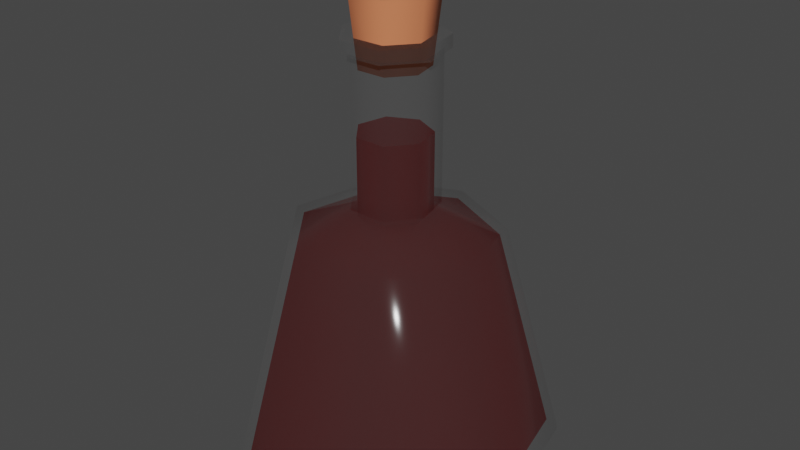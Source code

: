 # Source: testpotion.blend  (saved by Blender 2.92.15; exported with 4.5.12 LTS)
import bpy
from mathutils import Matrix  # noqa: F401  (used for matrix-valued properties, if any)

bpy.ops.wm.read_factory_settings(use_empty=True)
scene = bpy.context.scene
scene.name = 'Scene'

# ---- collections
col_collection = bpy.data.collections.new('Collection'); scene.collection.children.link(col_collection)

# ---- materials (node trees are filled in below, after node groups)
mat_potionred = bpy.data.materials.new('PotionRed')
mat_potionred.alpha_threshold = 0.0
mat_potionred.use_transparent_shadow = False
mat_potionred.line_color = (0.0, 0.0, 0.0, 1.0)
mat_potionglass = bpy.data.materials.new('PotionGlass')
mat_potionglass.surface_render_method = 'BLENDED'
mat_potionglass.blend_method = 'BLEND'
mat_potionglass.use_transparent_shadow = False
mat_positoncork = bpy.data.materials.new('PositonCork')
mat_positoncork.use_transparent_shadow = False

# ---- material node trees
mat_potionred.use_nodes = True; mat_potionred.node_tree.nodes.clear()
_N = mat_potionred.node_tree.nodes; _L = mat_potionred.node_tree.links
n0 = _N.new('ShaderNodeOutputMaterial'); n0.name = 'Material Output'; n0.location = (300, 300)
n1 = _N.new('ShaderNodeBsdfPrincipled'); n1.name = 'Principled BSDF'; n1.location = (10, 300)
n1.distribution = 'GGX'
n1.subsurface_method = 'BURLEY'
n1.inputs[0].default_value = (0.8, 0.0003059, 0.0, 1.0)
n1.inputs[2].default_value = 0.2591
n1.inputs[3].default_value = 1.45
n1.inputs[27].default_value = (0.0, 0.0, 0.0, 1.0)
n1.inputs[28].default_value = 1.0
_L.new(n1.outputs[0], n0.inputs[0])
n0.is_active_output = True
mat_potionglass.use_nodes = True; mat_potionglass.node_tree.nodes.clear()
_N = mat_potionglass.node_tree.nodes; _L = mat_potionglass.node_tree.links
n0 = _N.new('ShaderNodeOutputMaterial'); n0.name = 'Material Output'; n0.location = (300, 300)
n1 = _N.new('ShaderNodeBsdfPrincipled'); n1.name = 'Principled BSDF'; n1.location = (-43, 381)
n1.distribution = 'GGX'
n1.subsurface_method = 'BURLEY'
n1.inputs[0].default_value = (0.2035, 0.2035, 0.2035, 1.0)
n1.inputs[2].default_value = 0.1091
n1.inputs[3].default_value = 1.45
n1.inputs[4].default_value = 0.09091
n1.inputs[27].default_value = (0.0, 0.0, 0.0, 1.0)
n1.inputs[28].default_value = 1.0
_L.new(n1.outputs[0], n0.inputs[0])
n0.is_active_output = True
mat_positoncork.use_nodes = True; mat_positoncork.node_tree.nodes.clear()
_N = mat_positoncork.node_tree.nodes; _L = mat_positoncork.node_tree.links
n0 = _N.new('ShaderNodeBsdfPrincipled'); n0.name = 'Principled BSDF'; n0.location = (10, 300)
n0.distribution = 'GGX'
n0.subsurface_method = 'BURLEY'
n0.inputs[0].default_value = (0.8, 0.237, 0.1064, 1.0)
n0.inputs[3].default_value = 1.45
n0.inputs[27].default_value = (0.0, 0.0, 0.0, 1.0)
n0.inputs[28].default_value = 1.0
n1 = _N.new('ShaderNodeOutputMaterial'); n1.name = 'Material Output'; n1.location = (300, 300)
_L.new(n0.outputs[0], n1.inputs[0])
n1.is_active_output = True

# ---- world
world_world = bpy.data.worlds.new('World'); scene.world = world_world
world_world.use_nodes = True; world_world.node_tree.nodes.clear()
_N = world_world.node_tree.nodes; _L = world_world.node_tree.links
n0 = _N.new('ShaderNodeOutputWorld'); n0.name = 'World Output'; n0.location = (300, 300)
n1 = _N.new('ShaderNodeBackground'); n1.name = 'Background'; n1.location = (10, 300)
n1.inputs[0].default_value = (0.05088, 0.05088, 0.05088, 1.0)
_L.new(n1.outputs[0], n0.inputs[0])
n0.is_active_output = True
world_world.color = (0.05088, 0.05088, 0.05088)
world_world.use_sun_shadow = False
world_world.sun_shadow_jitter_overblur = 0.0

# ---- meshes
me_cone = bpy.data.meshes.new('Cone')
me_cone.from_pydata([(-6.426e-09, -0.9934, -0.7844), (0.6133, -0.9934, -0.4891), (0.7647, -0.9934, 0.1745), (0.3403, -0.9934, 0.7067), (-0.3403, -0.9934, 0.7067), (-0.7647, -0.9934, 0.1745), (-0.6133, -0.9934, -0.4891), (-0.4875, 0.07899, 0.1113), (0.2169, 0.07899, 0.4505), (0.3909, 0.07899, -0.3117), (-0.3909, 0.07899, -0.3117), (-0.2169, 0.07899, 0.4505), (0.0, 0.07899, -0.5), (0.4875, 0.07899, 0.1113), (0.2008, 0.2118, 0.04583), (0.08937, 0.2118, 0.1856), (-0.161, 0.2118, -0.1284), (-0.2008, 0.2118, 0.04583), (-0.08937, 0.2118, 0.1856), (0.161, 0.2118, -0.1284), (-6.572e-09, 0.2118, -0.206), (0.2008, 0.9682, 0.04583), (0.08937, 0.9682, 0.1856), (-0.161, 0.9682, -0.1284), (-0.2008, 0.9682, 0.04583), (-0.08937, 0.9682, 0.1856), (0.161, 0.9682, -0.1284), (-6.572e-09, 0.9682, -0.206), (-7.751e-09, -0.9454, -0.7298), (0.5706, -0.9454, -0.455), (0.7115, -0.9454, 0.1624), (0.3166, -0.9454, 0.6575), (-0.3166, -0.9454, 0.6575), (-0.7115, -0.9454, 0.1624), (-0.5706, -0.9454, -0.455), (-0.4535, 0.05304, 0.1035), (0.2018, 0.05304, 0.4191), (0.3637, 0.05304, -0.29), (-0.3637, 0.05304, -0.29), (-0.2018, 0.05304, 0.4191), (-1.69e-09, 0.05304, -0.4652), (0.4535, 0.05304, 0.1035), (0.1681, 0.1766, 0.03837), (0.07482, 0.1766, 0.1554), (-0.1348, 0.1766, -0.1075), (-0.1681, 0.1766, 0.03837), (-0.07482, 0.1766, 0.1554), (0.1348, 0.1766, -0.1075), (-3.923e-09, 0.1766, -0.1724), (0.1681, 0.5391, 0.03837), (0.07482, 0.5391, 0.1554), (-0.1348, 0.5391, -0.1075), (-0.1681, 0.5391, 0.03837), (-0.07482, 0.5391, 0.1554), (0.1348, 0.5391, -0.1075), (8.489e-08, 0.5391, -0.1724), (-3.605e-08, 0.8317, -0.1609), (-3.305e-08, 1.153, -0.1982), (0.1258, 0.8317, -0.1003), (0.155, 1.153, -0.1236), (0.1568, 0.8317, 0.03579), (0.1932, 1.153, 0.0441), (0.06979, 0.8317, 0.1449), (0.086, 1.153, 0.1786), (-0.06979, 0.8317, 0.1449), (-0.086, 1.153, 0.1786), (-0.1568, 0.8317, 0.03579), (-0.1932, 1.153, 0.0441), (-0.1258, 0.8317, -0.1003), (-0.155, 1.153, -0.1236), (0.161, 0.9067, -0.1284), (0.2008, 0.9067, 0.04583), (-0.161, 0.9067, -0.1284), (-6.572e-09, 0.9067, -0.206), (0.08937, 0.9067, 0.1856), (-0.08937, 0.9067, 0.1856), (-0.2008, 0.9067, 0.04583), (0.2339, 0.9682, 0.05339), (0.1041, 0.9682, 0.2162), (-0.1876, 0.9682, -0.1496), (-0.2339, 0.9682, 0.05339), (-0.1041, 0.9682, 0.2162), (0.1876, 0.9682, -0.1496), (-7.287e-09, 0.9682, -0.24), (0.1876, 0.9067, -0.1496), (-0.1876, 0.9067, -0.1496), (0.1041, 0.9067, 0.2162), (0.2339, 0.9067, 0.05339), (-7.287e-09, 0.9067, -0.24), (-0.1041, 0.9067, 0.2162), (-0.2339, 0.9067, 0.05339)], [], [(0, 12, 9, 1), (1, 9, 13, 2), (2, 13, 8, 3), (3, 8, 11, 4), (4, 11, 7, 5), (0, 1, 2, 3, 4, 5, 6), (5, 7, 10, 6), (6, 10, 12, 0), (11, 8, 15, 18), (25, 24, 80, 81), (8, 13, 14, 15), (7, 11, 18, 17), (9, 12, 20, 19), (10, 7, 17, 16), (13, 9, 19, 14), (12, 10, 16, 20), (22, 21, 26, 27, 23, 24, 25), (76, 75, 89, 90), (23, 27, 83, 79), (70, 73, 88, 84), (27, 26, 82, 83), (72, 76, 90, 85), (22, 25, 81, 78), (28, 40, 37, 29), (29, 37, 41, 30), (30, 41, 36, 31), (31, 36, 39, 32), (32, 39, 35, 33), (33, 35, 38, 34), (34, 38, 40, 28), (39, 36, 43, 46), (36, 41, 42, 43), (35, 39, 46, 45), (37, 40, 48, 47), (38, 35, 45, 44), (41, 37, 47, 42), (40, 38, 44, 48), (44, 45, 52, 51), (50, 49, 54, 55, 51, 52, 53), (42, 47, 54, 49), (48, 44, 51, 55), (46, 43, 50, 53), (43, 42, 49, 50), (45, 46, 53, 52), (47, 48, 55, 54), (56, 57, 59, 58), (58, 59, 61, 60), (60, 61, 63, 62), (62, 63, 65, 64), (64, 65, 67, 66), (59, 57, 69, 67, 65, 63, 61), (66, 67, 69, 68), (68, 69, 57, 56), (56, 58, 60, 62, 64, 66, 68), (16, 17, 76, 72), (19, 20, 73, 70), (17, 18, 75, 76), (15, 14, 71, 74), (18, 15, 74, 75), (20, 16, 72, 73), (14, 19, 70, 71), (87, 84, 82, 77), (88, 85, 79, 83), (89, 86, 78, 81), (86, 87, 77, 78), (90, 89, 81, 80), (84, 88, 83, 82), (85, 90, 80, 79), (74, 71, 87, 86), (26, 21, 77, 82), (75, 74, 86, 89), (73, 72, 85, 88), (21, 22, 78, 77), (71, 70, 84, 87), (24, 23, 79, 80)])
me_cone.polygons.foreach_set('use_smooth', [1, 1, 1, 1, 1, 1, 1, 1, 1, 1, 1, 1, 1, 1, 1, 1, 1, 1, 1, 1, 1, 1, 1, 1, 1, 1, 1, 1, 1, 1, 1, 1, 1, 1, 1, 1, 1, 1, 1, 1, 1, 1, 1, 1, 1, 1, 1, 1, 1, 1, 0, 1, 1, 0, 1, 1, 1, 1, 1, 1, 1, 1, 1, 1, 1, 1, 1, 1, 1, 1, 1, 1, 1, 1, 1])
me_cone.polygons.foreach_set('material_index', [1, 1, 1, 1, 1, 1, 1, 1, 1, 1, 1, 1, 1, 1, 1, 1, 1, 1, 1, 1, 1, 1, 1, 0, 0, 0, 0, 0, 0, 0, 0, 0, 0, 0, 0, 0, 0, 0, 0, 0, 0, 0, 0, 0, 0, 2, 2, 2, 2, 2, 2, 2, 2, 2, 1, 1, 1, 1, 1, 1, 1, 1, 1, 1, 1, 1, 1, 1, 1, 1, 1, 1, 1, 1, 1])
_k = set([(0, 1), (0, 6), (1, 2), (2, 3), (3, 4), (4, 5), (5, 6), (14, 15), (14, 19), (15, 18), (16, 17), (16, 20), (17, 18), (19, 20), (28, 29), (28, 34), (29, 30), (30, 31), (31, 32), (32, 33), (33, 34), (42, 43), (42, 47), (43, 46), (44, 45), (44, 48), (45, 46), (47, 48), (49, 50), (49, 54), (50, 53), (51, 52), (51, 55), (52, 53), (54, 55), (56, 58), (56, 68), (57, 59), (57, 69), (58, 60), (59, 61), (60, 62), (61, 63), (62, 64), (63, 65), (64, 66), (65, 67), (66, 68), (67, 69), (70, 71), (70, 73), (71, 74), (72, 73), (72, 76), (74, 75), (75, 76), (77, 78), (77, 82), (78, 81), (79, 80), (79, 83), (80, 81), (82, 83), (84, 87), (84, 88), (85, 88), (85, 90), (86, 87), (86, 89), (89, 90)])
me_cone.attributes.new('sharp_edge', 'BOOLEAN', 'EDGE').data.foreach_set('value', [ (min(e.vertices), max(e.vertices)) in _k for e in me_cone.edges])
_uv = me_cone.uv_layers.new(name='UVMap')
_uv.uv.foreach_set('vector', [0.25, 0.49, 0.25, 0.37, 0.3438, 0.3248, 0.4376, 0.3996, 0.4376, 0.3996, 0.3438, 0.3248, 0.367, 0.2233, 0.484, 0.1966, 0.484, 0.1966, 0.367, 0.2233, 0.3021, 0.1419, 0.3541, 0.03377, 0.3541, 0.03377, 0.3021, 0.1419, 0.1979, 0.1419, 0.1459, 0.03377, 0.1459, 0.03377, 0.1979, 0.1419, 0.133, 0.2233, 0.01602, 0.1966, 0.75, 0.49, 0.9376, 0.3996, 0.984, 0.1966, 0.8541, 0.03377, 0.6459, 0.03377, 0.516, 0.1966, 0.5624, 0.3996, 0.01602, 0.1966, 0.133, 0.2233, 0.1562, 0.3248, 0.06236, 0.3996, 0.06236, 0.3996, 0.1562, 0.3248, 0.25, 0.37, 0.25, 0.49, 0.1979, 0.1419, 0.3021, 0.1419, 0.3021, 0.1419, 0.1979, 0.1419, 0.1979, 0.1419, 0.133, 0.2233, 0.133, 0.2233, 0.1979, 0.1419, 0.3021, 0.1419, 0.367, 0.2233, 0.367, 0.2233, 0.3021, 0.1419, 0.133, 0.2233, 0.1979, 0.1419, 0.1979, 0.1419, 0.133, 0.2233, 0.3438, 0.3248, 0.25, 0.37, 0.25, 0.37, 0.3438, 0.3248, 0.1562, 0.3248, 0.133, 0.2233, 0.133, 0.2233, 0.1562, 0.3248, 0.367, 0.2233, 0.3438, 0.3248, 0.3438, 0.3248, 0.367, 0.2233, 0.25, 0.37, 0.1562, 0.3248, 0.1562, 0.3248, 0.25, 0.37, 0.3021, 0.1419, 0.367, 0.2233, 0.3438, 0.3248, 0.25, 0.37, 0.1562, 0.3248, 0.133, 0.2233, 0.1979, 0.1419, 0.133, 0.2233, 0.1979, 0.1419, 0.1979, 0.1419, 0.133, 0.2233, 0.1562, 0.3248, 0.25, 0.37, 0.25, 0.37, 0.1562, 0.3248, 0.3438, 0.3248, 0.25, 0.37, 0.25, 0.37, 0.3438, 0.3248, 0.25, 0.37, 0.3438, 0.3248, 0.3438, 0.3248, 0.25, 0.37, 0.1562, 0.3248, 0.133, 0.2233, 0.133, 0.2233, 0.1562, 0.3248, 0.3021, 0.1419, 0.1979, 0.1419, 0.1979, 0.1419, 0.3021, 0.1419, 0.25, 0.49, 0.25, 0.37, 0.3438, 0.3248, 0.4376, 0.3996, 0.4376, 0.3996, 0.3438, 0.3248, 0.367, 0.2233, 0.484, 0.1966, 0.484, 0.1966, 0.367, 0.2233, 0.3021, 0.1419, 0.3541, 0.03377, 0.3541, 0.03377, 0.3021, 0.1419, 0.1979, 0.1419, 0.1459, 0.03377, 0.1459, 0.03377, 0.1979, 0.1419, 0.133, 0.2233, 0.01602, 0.1966, 0.01602, 0.1966, 0.133, 0.2233, 0.1562, 0.3248, 0.06236, 0.3996, 0.06236, 0.3996, 0.1562, 0.3248, 0.25, 0.37, 0.25, 0.49, 0.1979, 0.1419, 0.3021, 0.1419, 0.3021, 0.1419, 0.1979, 0.1419, 0.3021, 0.1419, 0.367, 0.2233, 0.367, 0.2233, 0.3021, 0.1419, 0.133, 0.2233, 0.1979, 0.1419, 0.1979, 0.1419, 0.133, 0.2233, 0.3438, 0.3248, 0.25, 0.37, 0.25, 0.37, 0.3438, 0.3248, 0.1562, 0.3248, 0.133, 0.2233, 0.133, 0.2233, 0.1562, 0.3248, 0.367, 0.2233, 0.3438, 0.3248, 0.3438, 0.3248, 0.367, 0.2233, 0.25, 0.37, 0.1562, 0.3248, 0.1562, 0.3248, 0.25, 0.37, 0.1562, 0.3248, 0.133, 0.2233, 0.133, 0.2233, 0.1562, 0.3248, 0.3021, 0.1419, 0.367, 0.2233, 0.3438, 0.3248, 0.25, 0.37, 0.1562, 0.3248, 0.133, 0.2233, 0.1979, 0.1419, 0.367, 0.2233, 0.3438, 0.3248, 0.3438, 0.3248, 0.367, 0.2233, 0.25, 0.37, 0.1562, 0.3248, 0.1562, 0.3248, 0.25, 0.37, 0.1979, 0.1419, 0.3021, 0.1419, 0.3021, 0.1419, 0.1979, 0.1419, 0.3021, 0.1419, 0.367, 0.2233, 0.367, 0.2233, 0.3021, 0.1419, 0.133, 0.2233, 0.1979, 0.1419, 0.1979, 0.1419, 0.133, 0.2233, 0.3438, 0.3248, 0.25, 0.37, 0.25, 0.37, 0.3438, 0.3248, 1.0, 0.5, 1.0, 1.0, 0.8571, 1.0, 0.8571, 0.5, 0.8571, 0.5, 0.8571, 1.0, 0.7143, 1.0, 0.7143, 0.5, 0.7143, 0.5, 0.7143, 1.0, 0.5714, 1.0, 0.5714, 0.5, 0.5714, 0.5, 0.5714, 1.0, 0.4286, 1.0, 0.4286, 0.5, 0.4286, 0.5, 0.4286, 1.0, 0.2857, 1.0, 0.2857, 0.5, 0.4376, 0.3996, 0.25, 0.49, 0.06236, 0.3996, 0.01602, 0.1966, 0.1459, 0.03377, 0.3541, 0.03377, 0.484, 0.1966, 0.2857, 0.5, 0.2857, 1.0, 0.1429, 1.0, 0.1429, 0.5, 0.1429, 0.5, 0.1429, 1.0, 2.98e-08, 1.0, 2.98e-08, 0.5, 0.75, 0.49, 0.9376, 0.3996, 0.984, 0.1966, 0.8541, 0.03377, 0.6459, 0.03377, 0.516, 0.1966, 0.5624, 0.3996, 0.1562, 0.3248, 0.133, 0.2233, 0.133, 0.2233, 0.1562, 0.3248, 0.3438, 0.3248, 0.25, 0.37, 0.25, 0.37, 0.3438, 0.3248, 0.133, 0.2233, 0.1979, 0.1419, 0.1979, 0.1419, 0.133, 0.2233, 0.3021, 0.1419, 0.367, 0.2233, 0.367, 0.2233, 0.3021, 0.1419, 0.1979, 0.1419, 0.3021, 0.1419, 0.3021, 0.1419, 0.1979, 0.1419, 0.25, 0.37, 0.1562, 0.3248, 0.1562, 0.3248, 0.25, 0.37, 0.367, 0.2233, 0.3438, 0.3248, 0.3438, 0.3248, 0.367, 0.2233, 0.367, 0.2233, 0.3438, 0.3248, 0.3438, 0.3248, 0.367, 0.2233, 0.25, 0.37, 0.1562, 0.3248, 0.1562, 0.3248, 0.25, 0.37, 0.1979, 0.1419, 0.3021, 0.1419, 0.3021, 0.1419, 0.1979, 0.1419, 0.3021, 0.1419, 0.367, 0.2233, 0.367, 0.2233, 0.3021, 0.1419, 0.133, 0.2233, 0.1979, 0.1419, 0.1979, 0.1419, 0.133, 0.2233, 0.3438, 0.3248, 0.25, 0.37, 0.25, 0.37, 0.3438, 0.3248, 0.1562, 0.3248, 0.133, 0.2233, 0.133, 0.2233, 0.1562, 0.3248, 0.3021, 0.1419, 0.367, 0.2233, 0.367, 0.2233, 0.3021, 0.1419, 0.3438, 0.3248, 0.367, 0.2233, 0.367, 0.2233, 0.3438, 0.3248, 0.1979, 0.1419, 0.3021, 0.1419, 0.3021, 0.1419, 0.1979, 0.1419, 0.25, 0.37, 0.1562, 0.3248, 0.1562, 0.3248, 0.25, 0.37, 0.367, 0.2233, 0.3021, 0.1419, 0.3021, 0.1419, 0.367, 0.2233, 0.367, 0.2233, 0.3438, 0.3248, 0.3438, 0.3248, 0.367, 0.2233, 0.133, 0.2233, 0.1562, 0.3248, 0.1562, 0.3248, 0.133, 0.2233])
me_cone.materials.append(mat_potionred)
me_cone.materials.append(mat_potionglass)
me_cone.materials.append(mat_positoncork)
me_cone.use_remesh_fix_poles = True
me_cone.use_remesh_preserve_attributes = False
me_cone.use_mirror_vertex_groups = False
me_cone.update()

# ---- objects
ob_cone = bpy.data.objects.new('Cone', me_cone)

# ---- transforms, parenting, visibility, modifiers, constraints
ob_cone.location = (0.0, 0.0, 0.0)
ob_cone.rotation_euler = (1.571, -0.0, 0.0)
ob_cone.lineart.crease_threshold = 0.0
_m = ob_cone.modifiers.new('EdgeSplit', 'EDGE_SPLIT')
_m.use_edge_angle = False

# ---- collection membership
col_collection.objects.link(ob_cone)

# ---- scene / render settings (as saved in the file)
scene.frame_start = 1; scene.frame_end = 250; scene.frame_set(1)
scene.render.engine = 'BLENDER_EEVEE_NEXT'
scene.cycles.use_denoising = False
scene.cycles.samples = 128
scene.cycles.sampling_pattern = 'TABULATED_SOBOL'
scene.cycles.use_adaptive_sampling = False
scene.cycles.use_light_tree = False
scene.view_settings.view_transform = 'Filmic'
bpy.context.view_layer.update()

# ---- added for rendering (the .blend has no active camera and no usable light): camera, sun
cam_auto = bpy.data.cameras.new('AutoCamera')
cam_auto.lens = 50.0
cam_auto.sensor_width = 36.0
cam_auto.clip_end = 1000.0
ob_auto_camera = bpy.data.objects.new('AutoCamera', cam_auto)
scene.collection.objects.link(ob_auto_camera)
ob_auto_camera.location = (2.80196, -3.32352, 2.32156)
ob_auto_camera.rotation_euler = (1.09748, -7.21219e-08, 0.694738)
scene.camera = ob_auto_camera
light_auto_sun = bpy.data.lights.new('AutoSun', 'SUN')
light_auto_sun.energy = 3.0
light_auto_sun.angle = 0.0523599
ob_auto_sun = bpy.data.objects.new('AutoSun', light_auto_sun)
scene.collection.objects.link(ob_auto_sun)
ob_auto_sun.rotation_euler = (0.872665, 0.174533, 0.523599)
bpy.context.view_layer.update()
